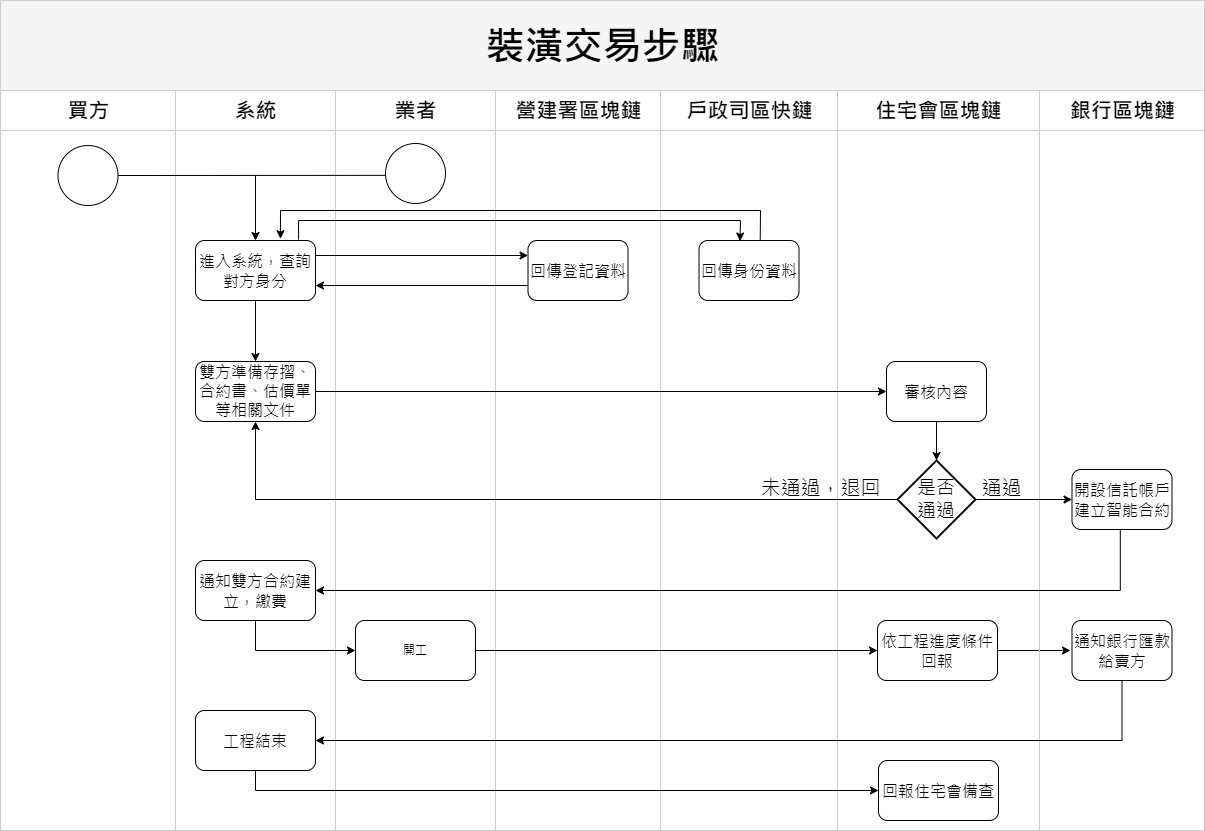

The diagram above was exported from draw.io. Its source (the exported page's mxGraphModel, read from the mxfile embedded in the PNG):
<mxGraphModel dx="1434" dy="777" grid="1" gridSize="10" guides="1" tooltips="1" connect="1" arrows="1" fold="1" page="1" pageScale="1" pageWidth="1100" pageHeight="850" background="none" math="0" shadow="0">
  <root>
    <mxCell id="0" />
    <mxCell id="1" parent="0" />
    <mxCell id="77e6c97f196da883-1" value="&lt;font color=&quot;#000000&quot; style=&quot;font-size: 39px;&quot;&gt;裝潢交易步驟&lt;/font&gt;" style="swimlane;html=1;childLayout=stackLayout;startSize=90;rounded=0;shadow=0;labelBackgroundColor=none;strokeWidth=1;fontFamily=Verdana;fontSize=8;align=center;fillColor=#f5f5f5;fontColor=#333333;strokeColor=#CCCCCC;" parent="1" vertex="1">
      <mxGeometry x="40" y="20" width="1204" height="830" as="geometry" />
    </mxCell>
    <mxCell id="77e6c97f196da883-2" value="&lt;font style=&quot;font-size: 21px;&quot;&gt;買方&lt;/font&gt;" style="swimlane;html=1;startSize=40;strokeColor=#CCCCCC;" parent="77e6c97f196da883-1" vertex="1">
      <mxGeometry y="90" width="175" height="740" as="geometry" />
    </mxCell>
    <mxCell id="XoGIr2Lrihl080DtUSwG-55" value="" style="ellipse;whiteSpace=wrap;html=1;" parent="77e6c97f196da883-2" vertex="1">
      <mxGeometry x="57.5" y="55" width="60" height="60" as="geometry" />
    </mxCell>
    <mxCell id="77e6c97f196da883-3" value="&lt;font style=&quot;font-size: 21px;&quot;&gt;系統&lt;/font&gt;" style="swimlane;html=1;startSize=40;strokeColor=#CCCCCC;" parent="77e6c97f196da883-1" vertex="1">
      <mxGeometry x="175" y="90" width="160" height="740" as="geometry" />
    </mxCell>
    <mxCell id="XoGIr2Lrihl080DtUSwG-38" value="&lt;font style=&quot;font-size: 16px;&quot;&gt;雙方準備存摺、合約書、估價單等相關文件&lt;/font&gt;" style="rounded=1;whiteSpace=wrap;html=1;" parent="77e6c97f196da883-3" vertex="1">
      <mxGeometry x="20" y="271" width="120" height="60" as="geometry" />
    </mxCell>
    <mxCell id="XoGIr2Lrihl080DtUSwG-78" value="" style="edgeStyle=orthogonalEdgeStyle;rounded=0;orthogonalLoop=1;jettySize=auto;html=1;" parent="77e6c97f196da883-3" source="XoGIr2Lrihl080DtUSwG-64" target="XoGIr2Lrihl080DtUSwG-38" edge="1">
      <mxGeometry relative="1" as="geometry" />
    </mxCell>
    <mxCell id="XoGIr2Lrihl080DtUSwG-64" value="&lt;font style=&quot;font-size: 16px;&quot;&gt;進入系統，查詢對方身分&lt;/font&gt;" style="rounded=1;whiteSpace=wrap;html=1;shadow=0;labelBackgroundColor=none;strokeWidth=1;fontFamily=Verdana;fontSize=8;align=center;" parent="77e6c97f196da883-3" vertex="1">
      <mxGeometry x="20" y="150" width="120" height="60" as="geometry" />
    </mxCell>
    <mxCell id="77e6c97f196da883-12" value="&lt;span style=&quot;font-size: 16px;&quot;&gt;通知雙方合約建立，繳費&lt;br&gt;&lt;/span&gt;" style="rounded=1;whiteSpace=wrap;html=1;shadow=0;labelBackgroundColor=none;strokeWidth=1;fontFamily=Verdana;fontSize=8;align=center;" parent="77e6c97f196da883-3" vertex="1">
      <mxGeometry x="20" y="470" width="120" height="60" as="geometry" />
    </mxCell>
    <mxCell id="XoGIr2Lrihl080DtUSwG-94" value="&lt;span style=&quot;font-size: 16px;&quot;&gt;工程結束&lt;/span&gt;" style="rounded=1;whiteSpace=wrap;html=1;shadow=0;labelBackgroundColor=none;strokeWidth=1;fontFamily=Verdana;fontSize=8;align=center;" parent="77e6c97f196da883-3" vertex="1">
      <mxGeometry x="20" y="620" width="120" height="60" as="geometry" />
    </mxCell>
    <mxCell id="77e6c97f196da883-4" value="&lt;font style=&quot;font-size: 21px;&quot;&gt;業者&lt;/font&gt;" style="swimlane;html=1;startSize=40;strokeColor=#CCCCCC;" parent="77e6c97f196da883-1" vertex="1">
      <mxGeometry x="335" y="90" width="160" height="740" as="geometry" />
    </mxCell>
    <mxCell id="XoGIr2Lrihl080DtUSwG-68" value="" style="ellipse;whiteSpace=wrap;html=1;" parent="77e6c97f196da883-4" vertex="1">
      <mxGeometry x="50" y="53" width="60" height="60" as="geometry" />
    </mxCell>
    <mxCell id="u8-eFOHne1eM5jDflhIa-2" value="開工" style="rounded=1;whiteSpace=wrap;html=1;" parent="77e6c97f196da883-4" vertex="1">
      <mxGeometry x="20" y="530" width="120" height="60" as="geometry" />
    </mxCell>
    <mxCell id="77e6c97f196da883-5" value="&lt;font style=&quot;font-size: 21px;&quot;&gt;營建署區塊鏈&lt;/font&gt;" style="swimlane;html=1;startSize=40;strokeColor=#CCCCCC;" parent="77e6c97f196da883-1" vertex="1">
      <mxGeometry x="495" y="90" width="165" height="740" as="geometry" />
    </mxCell>
    <mxCell id="XoGIr2Lrihl080DtUSwG-1" value="&lt;font style=&quot;font-size: 16px;&quot;&gt;回傳登記資料&lt;/font&gt;" style="rounded=1;whiteSpace=wrap;html=1;shadow=0;labelBackgroundColor=none;strokeWidth=1;fontFamily=Verdana;fontSize=8;align=center;" parent="77e6c97f196da883-5" vertex="1">
      <mxGeometry x="32.5" y="150" width="100" height="60" as="geometry" />
    </mxCell>
    <mxCell id="77e6c97f196da883-6" value="&lt;font style=&quot;font-size: 21px;&quot;&gt;戶政司區快鏈&lt;/font&gt;" style="swimlane;html=1;startSize=40;strokeColor=#CCCCCC;" parent="77e6c97f196da883-1" vertex="1">
      <mxGeometry x="660" y="90" width="177" height="740" as="geometry" />
    </mxCell>
    <mxCell id="XoGIr2Lrihl080DtUSwG-44" value="&lt;font style=&quot;font-size: 16px;&quot;&gt;回傳身份資料&lt;/font&gt;" style="rounded=1;whiteSpace=wrap;html=1;shadow=0;labelBackgroundColor=none;strokeWidth=1;fontFamily=Verdana;fontSize=8;align=center;" parent="77e6c97f196da883-6" vertex="1">
      <mxGeometry x="38.5" y="150" width="100" height="60" as="geometry" />
    </mxCell>
    <mxCell id="XoGIr2Lrihl080DtUSwG-93" value="" style="endArrow=classic;html=1;rounded=0;exitX=1;exitY=0.5;exitDx=0;exitDy=0;" parent="77e6c97f196da883-6" source="XoGIr2Lrihl080DtUSwG-90" edge="1">
      <mxGeometry width="50" height="50" relative="1" as="geometry">
        <mxPoint x="120" y="460" as="sourcePoint" />
        <mxPoint x="410" y="560" as="targetPoint" />
      </mxGeometry>
    </mxCell>
    <mxCell id="77e6c97f196da883-7" value="&lt;font style=&quot;font-size: 21px;&quot;&gt;住宅會區塊鏈&lt;/font&gt;" style="swimlane;html=1;startSize=40;strokeColor=#CCCCCC;" parent="77e6c97f196da883-1" vertex="1">
      <mxGeometry x="837" y="90" width="202" height="740" as="geometry" />
    </mxCell>
    <mxCell id="XoGIr2Lrihl080DtUSwG-84" style="edgeStyle=orthogonalEdgeStyle;rounded=0;orthogonalLoop=1;jettySize=auto;html=1;exitX=0.5;exitY=1;exitDx=0;exitDy=0;" parent="77e6c97f196da883-7" source="XoGIr2Lrihl080DtUSwG-30" target="XoGIr2Lrihl080DtUSwG-36" edge="1">
      <mxGeometry relative="1" as="geometry" />
    </mxCell>
    <mxCell id="XoGIr2Lrihl080DtUSwG-30" value="&lt;font style=&quot;font-size: 16px;&quot;&gt;審核內容&lt;/font&gt;" style="rounded=1;whiteSpace=wrap;html=1;shadow=0;labelBackgroundColor=none;strokeWidth=1;fontFamily=Verdana;fontSize=8;align=center;" parent="77e6c97f196da883-7" vertex="1">
      <mxGeometry x="49" y="271" width="100" height="60" as="geometry" />
    </mxCell>
    <mxCell id="XoGIr2Lrihl080DtUSwG-36" value="&lt;font style=&quot;font-size: 19px;&quot;&gt;是否&lt;br&gt;通過&lt;/font&gt;" style="strokeWidth=2;html=1;shape=mxgraph.flowchart.decision;whiteSpace=wrap;" parent="77e6c97f196da883-7" vertex="1">
      <mxGeometry x="60" y="370" width="78" height="78" as="geometry" />
    </mxCell>
    <mxCell id="XoGIr2Lrihl080DtUSwG-89" value="&lt;span style=&quot;font-weight: normal;&quot;&gt;&lt;font style=&quot;font-size: 20px;&quot;&gt;通過&lt;/font&gt;&lt;/span&gt;" style="text;strokeColor=none;fillColor=none;html=1;fontSize=24;fontStyle=1;verticalAlign=middle;align=center;" parent="77e6c97f196da883-7" vertex="1">
      <mxGeometry x="125" y="383" width="77" height="28" as="geometry" />
    </mxCell>
    <mxCell id="XoGIr2Lrihl080DtUSwG-90" value="&lt;span style=&quot;font-size: 16px;&quot;&gt;依工程進度條件回報&lt;/span&gt;" style="rounded=1;whiteSpace=wrap;html=1;shadow=0;labelBackgroundColor=none;strokeWidth=1;fontFamily=Verdana;fontSize=8;align=center;" parent="77e6c97f196da883-7" vertex="1">
      <mxGeometry x="40" y="530" width="120" height="60" as="geometry" />
    </mxCell>
    <mxCell id="XoGIr2Lrihl080DtUSwG-97" value="&lt;span style=&quot;font-size: 16px;&quot;&gt;回報住宅會備查&lt;/span&gt;" style="rounded=1;whiteSpace=wrap;html=1;shadow=0;labelBackgroundColor=none;strokeWidth=1;fontFamily=Verdana;fontSize=8;align=center;" parent="77e6c97f196da883-7" vertex="1">
      <mxGeometry x="41" y="670" width="120" height="60" as="geometry" />
    </mxCell>
    <mxCell id="XoGIr2Lrihl080DtUSwG-41" value="&lt;span style=&quot;font-weight: normal;&quot;&gt;&lt;font style=&quot;&quot;&gt;&lt;font style=&quot;font-size: 20px;&quot;&gt;未通過，退回&lt;/font&gt;&lt;br&gt;&lt;/font&gt;&lt;/span&gt;" style="text;strokeColor=none;fillColor=none;html=1;fontSize=24;fontStyle=1;verticalAlign=middle;align=center;" parent="77e6c97f196da883-7" vertex="1">
      <mxGeometry x="-67" y="370" width="100" height="54" as="geometry" />
    </mxCell>
    <mxCell id="XoGIr2Lrihl080DtUSwG-69" value="" style="endArrow=none;html=1;rounded=0;entryX=0;entryY=0.531;entryDx=0;entryDy=0;entryPerimeter=0;exitX=1;exitY=0.5;exitDx=0;exitDy=0;" parent="77e6c97f196da883-1" source="XoGIr2Lrihl080DtUSwG-55" target="XoGIr2Lrihl080DtUSwG-68" edge="1">
      <mxGeometry width="50" height="50" relative="1" as="geometry">
        <mxPoint x="305" y="100" as="sourcePoint" />
        <mxPoint x="355" y="50" as="targetPoint" />
      </mxGeometry>
    </mxCell>
    <mxCell id="XoGIr2Lrihl080DtUSwG-72" value="" style="endArrow=classic;html=1;rounded=0;exitX=1;exitY=0.25;exitDx=0;exitDy=0;entryX=0;entryY=0.25;entryDx=0;entryDy=0;" parent="77e6c97f196da883-1" source="XoGIr2Lrihl080DtUSwG-64" target="XoGIr2Lrihl080DtUSwG-1" edge="1">
      <mxGeometry width="50" height="50" relative="1" as="geometry">
        <mxPoint x="685" y="330" as="sourcePoint" />
        <mxPoint x="735" y="280" as="targetPoint" />
      </mxGeometry>
    </mxCell>
    <mxCell id="XoGIr2Lrihl080DtUSwG-73" value="" style="endArrow=classic;html=1;rounded=0;entryX=1;entryY=0.75;entryDx=0;entryDy=0;exitX=0;exitY=0.75;exitDx=0;exitDy=0;" parent="77e6c97f196da883-1" source="XoGIr2Lrihl080DtUSwG-1" target="XoGIr2Lrihl080DtUSwG-64" edge="1">
      <mxGeometry width="50" height="50" relative="1" as="geometry">
        <mxPoint x="525" y="215" as="sourcePoint" />
        <mxPoint x="735" y="280" as="targetPoint" />
      </mxGeometry>
    </mxCell>
    <mxCell id="XoGIr2Lrihl080DtUSwG-79" style="edgeStyle=orthogonalEdgeStyle;rounded=0;orthogonalLoop=1;jettySize=auto;html=1;entryX=0;entryY=0.5;entryDx=0;entryDy=0;" parent="77e6c97f196da883-1" source="XoGIr2Lrihl080DtUSwG-38" target="XoGIr2Lrihl080DtUSwG-30" edge="1">
      <mxGeometry relative="1" as="geometry" />
    </mxCell>
    <mxCell id="XoGIr2Lrihl080DtUSwG-82" style="edgeStyle=orthogonalEdgeStyle;rounded=0;orthogonalLoop=1;jettySize=auto;html=1;entryX=0.5;entryY=1;entryDx=0;entryDy=0;" parent="77e6c97f196da883-1" source="XoGIr2Lrihl080DtUSwG-36" target="XoGIr2Lrihl080DtUSwG-38" edge="1">
      <mxGeometry relative="1" as="geometry" />
    </mxCell>
    <mxCell id="XoGIr2Lrihl080DtUSwG-61" value="&lt;font style=&quot;font-size: 21px;&quot;&gt;銀行區塊鏈&lt;/font&gt;" style="swimlane;html=1;startSize=40;strokeColor=#CCCCCC;" parent="77e6c97f196da883-1" vertex="1">
      <mxGeometry x="1039" y="90" width="165" height="740" as="geometry" />
    </mxCell>
    <mxCell id="XoGIr2Lrihl080DtUSwG-62" value="&lt;font style=&quot;font-size: 16px;&quot;&gt;開設信託帳戶建立智能合約&lt;/font&gt;" style="rounded=1;whiteSpace=wrap;html=1;shadow=0;labelBackgroundColor=none;strokeWidth=1;fontFamily=Verdana;fontSize=8;align=center;" parent="XoGIr2Lrihl080DtUSwG-61" vertex="1">
      <mxGeometry x="32.5" y="379" width="100" height="60" as="geometry" />
    </mxCell>
    <mxCell id="XoGIr2Lrihl080DtUSwG-92" value="&lt;span style=&quot;font-size: 16px;&quot;&gt;通知銀行匯款給賣方&lt;/span&gt;" style="rounded=1;whiteSpace=wrap;html=1;shadow=0;labelBackgroundColor=none;strokeWidth=1;fontFamily=Verdana;fontSize=8;align=center;" parent="XoGIr2Lrihl080DtUSwG-61" vertex="1">
      <mxGeometry x="32.5" y="530" width="100" height="60" as="geometry" />
    </mxCell>
    <mxCell id="XoGIr2Lrihl080DtUSwG-88" style="edgeStyle=orthogonalEdgeStyle;rounded=0;orthogonalLoop=1;jettySize=auto;html=1;exitX=1;exitY=0.5;exitDx=0;exitDy=0;exitPerimeter=0;" parent="77e6c97f196da883-1" source="XoGIr2Lrihl080DtUSwG-36" target="XoGIr2Lrihl080DtUSwG-62" edge="1">
      <mxGeometry relative="1" as="geometry" />
    </mxCell>
    <mxCell id="XoGIr2Lrihl080DtUSwG-96" style="edgeStyle=orthogonalEdgeStyle;rounded=0;orthogonalLoop=1;jettySize=auto;html=1;entryX=1;entryY=0.5;entryDx=0;entryDy=0;" parent="77e6c97f196da883-1" source="XoGIr2Lrihl080DtUSwG-92" target="XoGIr2Lrihl080DtUSwG-94" edge="1">
      <mxGeometry relative="1" as="geometry">
        <Array as="points">
          <mxPoint x="1121" y="670" />
        </Array>
      </mxGeometry>
    </mxCell>
    <mxCell id="XoGIr2Lrihl080DtUSwG-98" style="edgeStyle=orthogonalEdgeStyle;rounded=0;orthogonalLoop=1;jettySize=auto;html=1;entryX=0;entryY=0.5;entryDx=0;entryDy=0;" parent="77e6c97f196da883-1" source="XoGIr2Lrihl080DtUSwG-94" target="XoGIr2Lrihl080DtUSwG-97" edge="1">
      <mxGeometry relative="1" as="geometry">
        <Array as="points">
          <mxPoint x="255" y="740" />
        </Array>
      </mxGeometry>
    </mxCell>
    <mxCell id="XoGIr2Lrihl080DtUSwG-75" value="" style="endArrow=classic;html=1;rounded=0;entryX=0.41;entryY=0.009;entryDx=0;entryDy=0;entryPerimeter=0;exitX=0.859;exitY=-0.015;exitDx=0;exitDy=0;exitPerimeter=0;" parent="77e6c97f196da883-1" source="XoGIr2Lrihl080DtUSwG-64" target="XoGIr2Lrihl080DtUSwG-44" edge="1">
      <mxGeometry width="50" height="50" relative="1" as="geometry">
        <mxPoint x="287" y="178.38000000000005" as="sourcePoint" />
        <mxPoint x="733" y="240" as="targetPoint" />
        <Array as="points">
          <mxPoint x="298" y="220" />
          <mxPoint x="740" y="220" />
        </Array>
      </mxGeometry>
    </mxCell>
    <mxCell id="XoGIr2Lrihl080DtUSwG-76" value="" style="endArrow=classic;html=1;rounded=0;entryX=0.708;entryY=-0.03;entryDx=0;entryDy=0;entryPerimeter=0;exitX=0.612;exitY=0.003;exitDx=0;exitDy=0;exitPerimeter=0;" parent="77e6c97f196da883-1" source="XoGIr2Lrihl080DtUSwG-44" target="XoGIr2Lrihl080DtUSwG-64" edge="1">
      <mxGeometry width="50" height="50" relative="1" as="geometry">
        <mxPoint x="780.3" y="240.00000000000003" as="sourcePoint" />
        <mxPoint x="300.52" y="239.52" as="targetPoint" />
        <Array as="points">
          <mxPoint x="760" y="210" />
          <mxPoint x="280" y="210" />
        </Array>
      </mxGeometry>
    </mxCell>
    <mxCell id="XoGIr2Lrihl080DtUSwG-105" style="edgeStyle=orthogonalEdgeStyle;rounded=0;orthogonalLoop=1;jettySize=auto;html=1;entryX=1;entryY=0.5;entryDx=0;entryDy=0;exitX=0.483;exitY=0.997;exitDx=0;exitDy=0;exitPerimeter=0;" parent="77e6c97f196da883-1" source="XoGIr2Lrihl080DtUSwG-62" target="77e6c97f196da883-12" edge="1">
      <mxGeometry relative="1" as="geometry">
        <mxPoint x="1141.5" y="519.996711409396" as="sourcePoint" />
        <mxPoint x="385" y="610.99" as="targetPoint" />
        <Array as="points">
          <mxPoint x="1120" y="590" />
        </Array>
      </mxGeometry>
    </mxCell>
    <mxCell id="u8-eFOHne1eM5jDflhIa-3" value="" style="endArrow=classic;html=1;rounded=0;entryX=0;entryY=0.5;entryDx=0;entryDy=0;exitX=0.5;exitY=1;exitDx=0;exitDy=0;" parent="77e6c97f196da883-1" source="77e6c97f196da883-12" target="u8-eFOHne1eM5jDflhIa-2" edge="1">
      <mxGeometry width="50" height="50" relative="1" as="geometry">
        <mxPoint x="260" y="630" as="sourcePoint" />
        <mxPoint x="710" y="360" as="targetPoint" />
        <Array as="points">
          <mxPoint x="255" y="650" />
        </Array>
      </mxGeometry>
    </mxCell>
    <mxCell id="u8-eFOHne1eM5jDflhIa-4" value="" style="endArrow=classic;html=1;rounded=0;entryX=0;entryY=0.5;entryDx=0;entryDy=0;exitX=1;exitY=0.5;exitDx=0;exitDy=0;" parent="77e6c97f196da883-1" source="u8-eFOHne1eM5jDflhIa-2" target="XoGIr2Lrihl080DtUSwG-90" edge="1">
      <mxGeometry width="50" height="50" relative="1" as="geometry">
        <mxPoint x="540" y="690" as="sourcePoint" />
        <mxPoint x="540" y="400" as="targetPoint" />
      </mxGeometry>
    </mxCell>
    <mxCell id="XoGIr2Lrihl080DtUSwG-102" value="" style="endArrow=classic;html=1;rounded=0;entryX=0.5;entryY=0;entryDx=0;entryDy=0;" parent="1" target="XoGIr2Lrihl080DtUSwG-64" edge="1">
      <mxGeometry width="50" height="50" relative="1" as="geometry">
        <mxPoint x="295" y="195" as="sourcePoint" />
        <mxPoint x="295" y="255" as="targetPoint" />
      </mxGeometry>
    </mxCell>
  </root>
</mxGraphModel>